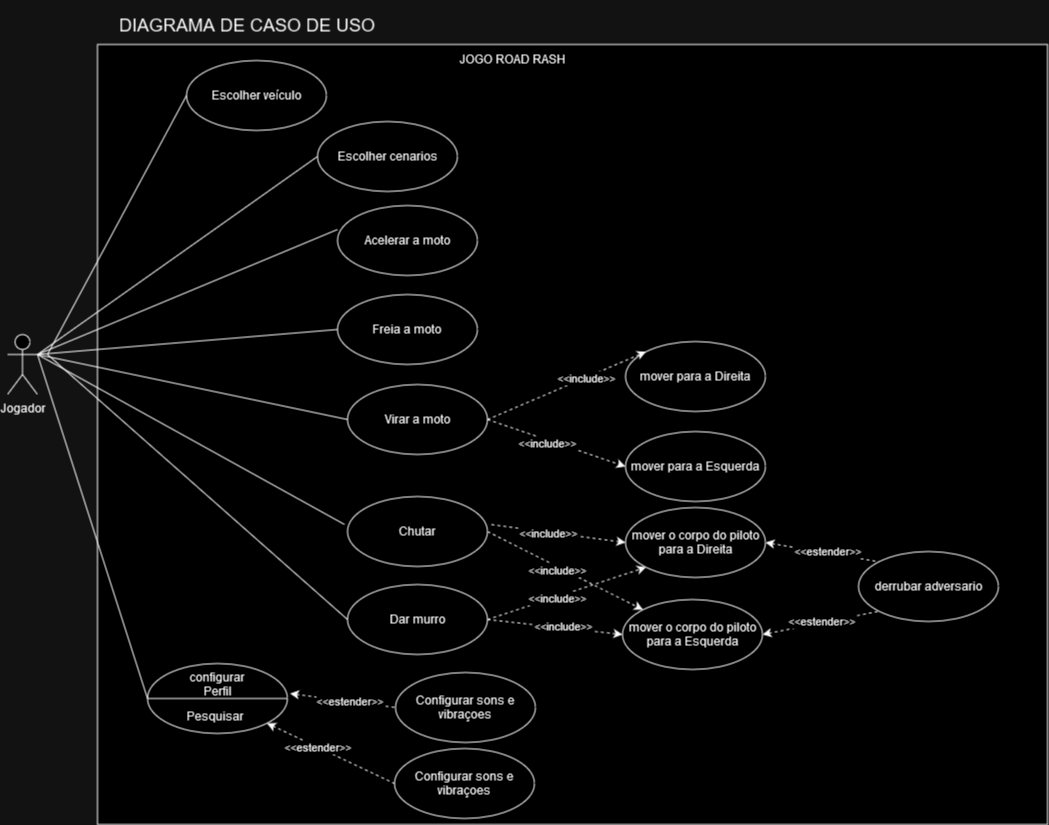

The diagram above was exported from draw.io. Its source (the exported page's mxGraphModel, read from the mxfile embedded in the PNG):
<mxGraphModel dx="1590" dy="1800" grid="1" gridSize="10" guides="1" tooltips="1" connect="1" arrows="1" fold="1" page="1" pageScale="1" pageWidth="1169" pageHeight="827" math="0" shadow="0">
  <root>
    <mxCell id="0" />
    <mxCell id="1" parent="0" />
    <mxCell id="lZjGxlsjkeFG9Q4EROOh-1" value="Jogador" style="shape=umlActor;verticalLabelPosition=bottom;verticalAlign=top;html=1;outlineConnect=0;" parent="1" vertex="1">
      <mxGeometry x="20" y="-493" width="30" height="60" as="geometry" />
    </mxCell>
    <mxCell id="lZjGxlsjkeFG9Q4EROOh-2" value="" style="html=1;whiteSpace=wrap;" parent="1" vertex="1">
      <mxGeometry x="110" y="-783" width="950" height="780" as="geometry" />
    </mxCell>
    <mxCell id="lZjGxlsjkeFG9Q4EROOh-3" value="Acelerar a moto" style="ellipse;whiteSpace=wrap;html=1;" parent="1" vertex="1">
      <mxGeometry x="350" y="-622" width="140" height="70" as="geometry" />
    </mxCell>
    <mxCell id="lZjGxlsjkeFG9Q4EROOh-4" value="Freia a moto" style="ellipse;whiteSpace=wrap;html=1;" parent="1" vertex="1">
      <mxGeometry x="350" y="-533" width="140" height="70" as="geometry" />
    </mxCell>
    <mxCell id="lZjGxlsjkeFG9Q4EROOh-5" value="Virar a moto" style="ellipse;whiteSpace=wrap;html=1;" parent="1" vertex="1">
      <mxGeometry x="360" y="-443" width="140" height="70" as="geometry" />
    </mxCell>
    <mxCell id="lZjGxlsjkeFG9Q4EROOh-6" value="mover para a Direita" style="ellipse;whiteSpace=wrap;html=1;" parent="1" vertex="1">
      <mxGeometry x="638" y="-486" width="140" height="70" as="geometry" />
    </mxCell>
    <mxCell id="lZjGxlsjkeFG9Q4EROOh-7" value="mover para a Esquerda" style="ellipse;whiteSpace=wrap;html=1;" parent="1" vertex="1">
      <mxGeometry x="638" y="-396" width="140" height="70" as="geometry" />
    </mxCell>
    <mxCell id="TGnQu9_6s_3PQWRhiesr-1" value="" style="endArrow=none;html=1;rounded=0;exitX=1;exitY=0.3333333333333333;exitDx=0;exitDy=0;exitPerimeter=0;entryX=0;entryY=0.5;entryDx=0;entryDy=0;" parent="1" source="lZjGxlsjkeFG9Q4EROOh-1" target="lZjGxlsjkeFG9Q4EROOh-4" edge="1">
      <mxGeometry width="50" height="50" relative="1" as="geometry">
        <mxPoint x="250" y="-383" as="sourcePoint" />
        <mxPoint x="300" y="-433" as="targetPoint" />
      </mxGeometry>
    </mxCell>
    <mxCell id="TGnQu9_6s_3PQWRhiesr-2" value="" style="endArrow=none;html=1;rounded=0;entryX=0;entryY=0.5;entryDx=0;entryDy=0;" parent="1" target="lZjGxlsjkeFG9Q4EROOh-5" edge="1">
      <mxGeometry width="50" height="50" relative="1" as="geometry">
        <mxPoint x="50" y="-473" as="sourcePoint" />
        <mxPoint x="360" y="-498" as="targetPoint" />
      </mxGeometry>
    </mxCell>
    <mxCell id="TGnQu9_6s_3PQWRhiesr-3" value="" style="endArrow=none;html=1;rounded=0;entryX=0;entryY=0.5;entryDx=0;entryDy=0;" parent="1" edge="1">
      <mxGeometry width="50" height="50" relative="1" as="geometry">
        <mxPoint x="50" y="-473" as="sourcePoint" />
        <mxPoint x="350" y="-598" as="targetPoint" />
      </mxGeometry>
    </mxCell>
    <mxCell id="TGnQu9_6s_3PQWRhiesr-4" value="" style="endArrow=classic;dashed=1;html=1;rounded=0;entryX=0;entryY=0;entryDx=0;entryDy=0;exitX=1;exitY=0.5;exitDx=0;exitDy=0;endFill=1;" parent="1" source="lZjGxlsjkeFG9Q4EROOh-5" target="lZjGxlsjkeFG9Q4EROOh-6" edge="1">
      <mxGeometry width="50" height="50" relative="1" as="geometry">
        <mxPoint x="250" y="-383" as="sourcePoint" />
        <mxPoint x="300" y="-433" as="targetPoint" />
      </mxGeometry>
    </mxCell>
    <mxCell id="TGnQu9_6s_3PQWRhiesr-21" value="&amp;lt;&amp;lt;include&amp;gt;&amp;gt;" style="edgeLabel;html=1;align=center;verticalAlign=middle;resizable=0;points=[];" parent="TGnQu9_6s_3PQWRhiesr-4" vertex="1" connectable="0">
      <mxGeometry x="0.2434" y="1" relative="1" as="geometry">
        <mxPoint y="1" as="offset" />
      </mxGeometry>
    </mxCell>
    <mxCell id="TGnQu9_6s_3PQWRhiesr-5" value="" style="endArrow=classic;dashed=1;html=1;rounded=0;entryX=0;entryY=0.5;entryDx=0;entryDy=0;exitX=1;exitY=0.5;exitDx=0;exitDy=0;endFill=1;" parent="1" source="lZjGxlsjkeFG9Q4EROOh-5" target="lZjGxlsjkeFG9Q4EROOh-7" edge="1">
      <mxGeometry width="50" height="50" relative="1" as="geometry">
        <mxPoint x="250" y="-383" as="sourcePoint" />
        <mxPoint x="300" y="-433" as="targetPoint" />
      </mxGeometry>
    </mxCell>
    <mxCell id="TGnQu9_6s_3PQWRhiesr-22" value="&amp;lt;&amp;lt;include&amp;gt;&amp;gt;" style="edgeLabel;html=1;align=center;verticalAlign=middle;resizable=0;points=[];" parent="TGnQu9_6s_3PQWRhiesr-5" vertex="1" connectable="0">
      <mxGeometry x="-0.1391" y="-3" relative="1" as="geometry">
        <mxPoint as="offset" />
      </mxGeometry>
    </mxCell>
    <mxCell id="TGnQu9_6s_3PQWRhiesr-6" value="Chutar " style="ellipse;whiteSpace=wrap;html=1;" parent="1" vertex="1">
      <mxGeometry x="360" y="-331" width="140" height="70" as="geometry" />
    </mxCell>
    <mxCell id="TGnQu9_6s_3PQWRhiesr-7" value="Dar murro" style="ellipse;whiteSpace=wrap;html=1;" parent="1" vertex="1">
      <mxGeometry x="360" y="-243" width="140" height="70" as="geometry" />
    </mxCell>
    <mxCell id="TGnQu9_6s_3PQWRhiesr-8" value="" style="endArrow=none;html=1;rounded=0;exitX=1;exitY=0.3333333333333333;exitDx=0;exitDy=0;exitPerimeter=0;entryX=-0.021;entryY=0.4;entryDx=0;entryDy=0;entryPerimeter=0;" parent="1" source="lZjGxlsjkeFG9Q4EROOh-1" target="TGnQu9_6s_3PQWRhiesr-6" edge="1">
      <mxGeometry width="50" height="50" relative="1" as="geometry">
        <mxPoint x="250" y="-383" as="sourcePoint" />
        <mxPoint x="300" y="-433" as="targetPoint" />
      </mxGeometry>
    </mxCell>
    <mxCell id="TGnQu9_6s_3PQWRhiesr-9" value="" style="endArrow=none;html=1;rounded=0;entryX=0;entryY=0.5;entryDx=0;entryDy=0;" parent="1" target="TGnQu9_6s_3PQWRhiesr-7" edge="1">
      <mxGeometry width="50" height="50" relative="1" as="geometry">
        <mxPoint x="60" y="-473" as="sourcePoint" />
        <mxPoint x="367" y="-293" as="targetPoint" />
      </mxGeometry>
    </mxCell>
    <mxCell id="TGnQu9_6s_3PQWRhiesr-10" value="" style="endArrow=classic;dashed=1;html=1;rounded=0;entryX=0;entryY=0.5;entryDx=0;entryDy=0;exitX=1.028;exitY=0.401;exitDx=0;exitDy=0;exitPerimeter=0;endFill=1;" parent="1" source="TGnQu9_6s_3PQWRhiesr-6" target="TGnQu9_6s_3PQWRhiesr-28" edge="1">
      <mxGeometry width="50" height="50" relative="1" as="geometry">
        <mxPoint x="210" y="-383" as="sourcePoint" />
        <mxPoint x="260" y="-433" as="targetPoint" />
      </mxGeometry>
    </mxCell>
    <mxCell id="TGnQu9_6s_3PQWRhiesr-23" value="&amp;lt;&amp;lt;include&amp;gt;&amp;gt;" style="edgeLabel;html=1;align=center;verticalAlign=middle;resizable=0;points=[];" parent="TGnQu9_6s_3PQWRhiesr-10" vertex="1" connectable="0">
      <mxGeometry x="-0.1734" y="-1" relative="1" as="geometry">
        <mxPoint as="offset" />
      </mxGeometry>
    </mxCell>
    <mxCell id="TGnQu9_6s_3PQWRhiesr-11" value="" style="endArrow=classic;dashed=1;html=1;rounded=0;entryX=0;entryY=0;entryDx=0;entryDy=0;exitX=1;exitY=0.5;exitDx=0;exitDy=0;endFill=1;" parent="1" source="TGnQu9_6s_3PQWRhiesr-6" target="TGnQu9_6s_3PQWRhiesr-29" edge="1">
      <mxGeometry width="50" height="50" relative="1" as="geometry">
        <mxPoint x="210" y="-383" as="sourcePoint" />
        <mxPoint x="260" y="-433" as="targetPoint" />
      </mxGeometry>
    </mxCell>
    <mxCell id="TGnQu9_6s_3PQWRhiesr-24" value="&amp;lt;&amp;lt;include&amp;gt;&amp;gt;" style="edgeLabel;html=1;align=center;verticalAlign=middle;resizable=0;points=[];" parent="TGnQu9_6s_3PQWRhiesr-11" vertex="1" connectable="0">
      <mxGeometry x="0.064" relative="1" as="geometry">
        <mxPoint x="-14" y="-4" as="offset" />
      </mxGeometry>
    </mxCell>
    <mxCell id="TGnQu9_6s_3PQWRhiesr-12" value="" style="endArrow=classic;dashed=1;html=1;rounded=0;entryX=0;entryY=1;entryDx=0;entryDy=0;exitX=1;exitY=0.5;exitDx=0;exitDy=0;endFill=1;" parent="1" source="TGnQu9_6s_3PQWRhiesr-7" target="TGnQu9_6s_3PQWRhiesr-28" edge="1">
      <mxGeometry width="50" height="50" relative="1" as="geometry">
        <mxPoint x="210" y="-383" as="sourcePoint" />
        <mxPoint x="260" y="-433" as="targetPoint" />
      </mxGeometry>
    </mxCell>
    <mxCell id="TGnQu9_6s_3PQWRhiesr-25" value="&amp;lt;&amp;lt;include&amp;gt;&amp;gt;" style="edgeLabel;html=1;align=center;verticalAlign=middle;resizable=0;points=[];" parent="TGnQu9_6s_3PQWRhiesr-12" vertex="1" connectable="0">
      <mxGeometry x="-0.3443" y="-1" relative="1" as="geometry">
        <mxPoint x="17" y="-6" as="offset" />
      </mxGeometry>
    </mxCell>
    <mxCell id="TGnQu9_6s_3PQWRhiesr-13" value="" style="endArrow=classic;dashed=1;html=1;rounded=0;entryX=0;entryY=0.5;entryDx=0;entryDy=0;exitX=1;exitY=0.5;exitDx=0;exitDy=0;endFill=1;" parent="1" source="TGnQu9_6s_3PQWRhiesr-7" target="TGnQu9_6s_3PQWRhiesr-29" edge="1">
      <mxGeometry width="50" height="50" relative="1" as="geometry">
        <mxPoint x="210" y="-383" as="sourcePoint" />
        <mxPoint x="260" y="-433" as="targetPoint" />
      </mxGeometry>
    </mxCell>
    <mxCell id="TGnQu9_6s_3PQWRhiesr-26" value="&amp;lt;&amp;lt;include&amp;gt;&amp;gt;" style="edgeLabel;html=1;align=center;verticalAlign=middle;resizable=0;points=[];" parent="TGnQu9_6s_3PQWRhiesr-13" vertex="1" connectable="0">
      <mxGeometry x="0.094" y="2" relative="1" as="geometry">
        <mxPoint as="offset" />
      </mxGeometry>
    </mxCell>
    <mxCell id="TGnQu9_6s_3PQWRhiesr-14" value="&lt;font style=&quot;font-size: 18px;&quot;&gt;DIAGRAMA DE CASO DE USO&lt;/font&gt;" style="text;html=1;strokeColor=none;fillColor=none;align=center;verticalAlign=middle;whiteSpace=wrap;rounded=0;" parent="1" vertex="1">
      <mxGeometry x="40" y="-827" width="440" height="50" as="geometry" />
    </mxCell>
    <mxCell id="TGnQu9_6s_3PQWRhiesr-15" value="JOGO ROAD RASH" style="text;html=1;strokeColor=none;fillColor=none;align=center;verticalAlign=middle;whiteSpace=wrap;rounded=0;" parent="1" vertex="1">
      <mxGeometry x="450" y="-783" width="150" height="30" as="geometry" />
    </mxCell>
    <mxCell id="TGnQu9_6s_3PQWRhiesr-16" value="Escolher cenarios" style="ellipse;whiteSpace=wrap;html=1;" parent="1" vertex="1">
      <mxGeometry x="330" y="-706" width="140" height="70" as="geometry" />
    </mxCell>
    <mxCell id="TGnQu9_6s_3PQWRhiesr-17" value="Escolher veículo" style="ellipse;whiteSpace=wrap;html=1;" parent="1" vertex="1">
      <mxGeometry x="199" y="-767" width="140" height="70" as="geometry" />
    </mxCell>
    <mxCell id="TGnQu9_6s_3PQWRhiesr-18" value="" style="endArrow=none;html=1;rounded=0;entryX=0;entryY=0.5;entryDx=0;entryDy=0;exitX=1;exitY=0.3333333333333333;exitDx=0;exitDy=0;exitPerimeter=0;" parent="1" source="lZjGxlsjkeFG9Q4EROOh-1" target="TGnQu9_6s_3PQWRhiesr-16" edge="1">
      <mxGeometry width="50" height="50" relative="1" as="geometry">
        <mxPoint x="300" y="-513" as="sourcePoint" />
        <mxPoint x="350" y="-563" as="targetPoint" />
      </mxGeometry>
    </mxCell>
    <mxCell id="TGnQu9_6s_3PQWRhiesr-19" value="" style="endArrow=none;html=1;rounded=0;entryX=0;entryY=0.5;entryDx=0;entryDy=0;" parent="1" target="TGnQu9_6s_3PQWRhiesr-17" edge="1">
      <mxGeometry width="50" height="50" relative="1" as="geometry">
        <mxPoint x="60" y="-473" as="sourcePoint" />
        <mxPoint x="350" y="-563" as="targetPoint" />
      </mxGeometry>
    </mxCell>
    <mxCell id="TGnQu9_6s_3PQWRhiesr-27" value="" style="ellipse;whiteSpace=wrap;html=1;" parent="1" vertex="1">
      <mxGeometry x="160" y="-164" width="140" height="70" as="geometry" />
    </mxCell>
    <mxCell id="TGnQu9_6s_3PQWRhiesr-28" value="mover o corpo do piloto para a Direita" style="ellipse;whiteSpace=wrap;html=1;" parent="1" vertex="1">
      <mxGeometry x="638" y="-320" width="140" height="70" as="geometry" />
    </mxCell>
    <mxCell id="TGnQu9_6s_3PQWRhiesr-29" value="mover o corpo do piloto para a Esquerda" style="ellipse;whiteSpace=wrap;html=1;" parent="1" vertex="1">
      <mxGeometry x="635" y="-228" width="140" height="70" as="geometry" />
    </mxCell>
    <mxCell id="TGnQu9_6s_3PQWRhiesr-30" value="" style="endArrow=none;html=1;rounded=0;exitX=0;exitY=0.5;exitDx=0;exitDy=0;entryX=1;entryY=0.5;entryDx=0;entryDy=0;" parent="1" source="TGnQu9_6s_3PQWRhiesr-27" target="TGnQu9_6s_3PQWRhiesr-27" edge="1">
      <mxGeometry width="50" height="50" relative="1" as="geometry">
        <mxPoint x="600" y="-353" as="sourcePoint" />
        <mxPoint x="650" y="-403" as="targetPoint" />
      </mxGeometry>
    </mxCell>
    <mxCell id="TGnQu9_6s_3PQWRhiesr-31" value="configurar Perfil" style="text;html=1;strokeColor=none;fillColor=none;align=center;verticalAlign=middle;whiteSpace=wrap;rounded=0;" parent="1" vertex="1">
      <mxGeometry x="200" y="-158" width="60" height="30" as="geometry" />
    </mxCell>
    <mxCell id="TGnQu9_6s_3PQWRhiesr-32" value="derrubar adversario" style="ellipse;whiteSpace=wrap;html=1;" parent="1" vertex="1">
      <mxGeometry x="871" y="-276" width="140" height="70" as="geometry" />
    </mxCell>
    <mxCell id="TGnQu9_6s_3PQWRhiesr-34" value="" style="endArrow=none;dashed=1;html=1;rounded=0;entryX=0;entryY=0;entryDx=0;entryDy=0;exitX=1;exitY=0.5;exitDx=0;exitDy=0;endFill=0;startArrow=classic;startFill=1;" parent="1" source="TGnQu9_6s_3PQWRhiesr-28" target="TGnQu9_6s_3PQWRhiesr-32" edge="1">
      <mxGeometry width="50" height="50" relative="1" as="geometry">
        <mxPoint x="600" y="-353" as="sourcePoint" />
        <mxPoint x="650" y="-403" as="targetPoint" />
      </mxGeometry>
    </mxCell>
    <mxCell id="TGnQu9_6s_3PQWRhiesr-36" value="&amp;lt;&amp;lt;estender&amp;gt;&amp;gt;" style="edgeLabel;html=1;align=center;verticalAlign=middle;resizable=0;points=[];" parent="TGnQu9_6s_3PQWRhiesr-34" vertex="1" connectable="0">
      <mxGeometry x="-0.2215" y="-1" relative="1" as="geometry">
        <mxPoint x="17" as="offset" />
      </mxGeometry>
    </mxCell>
    <mxCell id="TGnQu9_6s_3PQWRhiesr-35" value="" style="endArrow=none;dashed=1;html=1;rounded=0;entryX=0;entryY=1;entryDx=0;entryDy=0;exitX=1;exitY=0.5;exitDx=0;exitDy=0;endFill=0;startArrow=classic;startFill=1;" parent="1" source="TGnQu9_6s_3PQWRhiesr-29" target="TGnQu9_6s_3PQWRhiesr-32" edge="1">
      <mxGeometry width="50" height="50" relative="1" as="geometry">
        <mxPoint x="788" y="-275" as="sourcePoint" />
        <mxPoint x="850" y="-231" as="targetPoint" />
      </mxGeometry>
    </mxCell>
    <mxCell id="TGnQu9_6s_3PQWRhiesr-37" value="&amp;lt;&amp;lt;estender&amp;gt;&amp;gt;" style="edgeLabel;html=1;align=center;verticalAlign=middle;resizable=0;points=[];" parent="TGnQu9_6s_3PQWRhiesr-35" vertex="1" connectable="0">
      <mxGeometry x="-0.0025" y="2" relative="1" as="geometry">
        <mxPoint as="offset" />
      </mxGeometry>
    </mxCell>
    <mxCell id="TGnQu9_6s_3PQWRhiesr-38" value="Pesquisar" style="text;html=1;strokeColor=none;fillColor=none;align=center;verticalAlign=middle;whiteSpace=wrap;rounded=0;" parent="1" vertex="1">
      <mxGeometry x="198" y="-126" width="60" height="30" as="geometry" />
    </mxCell>
    <mxCell id="TGnQu9_6s_3PQWRhiesr-39" value="Configurar sons e vibraçoes" style="ellipse;whiteSpace=wrap;html=1;" parent="1" vertex="1">
      <mxGeometry x="408" y="-155" width="140" height="70" as="geometry" />
    </mxCell>
    <mxCell id="TGnQu9_6s_3PQWRhiesr-40" value="" style="endArrow=none;dashed=1;html=1;rounded=0;exitX=1.018;exitY=0.429;exitDx=0;exitDy=0;exitPerimeter=0;entryX=0;entryY=0.5;entryDx=0;entryDy=0;startArrow=classic;startFill=1;" parent="1" source="TGnQu9_6s_3PQWRhiesr-27" target="TGnQu9_6s_3PQWRhiesr-39" edge="1">
      <mxGeometry width="50" height="50" relative="1" as="geometry">
        <mxPoint x="300" y="-293" as="sourcePoint" />
        <mxPoint x="350" y="-343" as="targetPoint" />
      </mxGeometry>
    </mxCell>
    <mxCell id="TGnQu9_6s_3PQWRhiesr-42" value="&amp;lt;&amp;lt;estender&amp;gt;&amp;gt;" style="edgeLabel;html=1;align=center;verticalAlign=middle;resizable=0;points=[];" parent="TGnQu9_6s_3PQWRhiesr-40" vertex="1" connectable="0">
      <mxGeometry x="-0.0658" y="-1" relative="1" as="geometry">
        <mxPoint x="9" as="offset" />
      </mxGeometry>
    </mxCell>
    <mxCell id="TGnQu9_6s_3PQWRhiesr-41" value="" style="endArrow=none;html=1;rounded=0;entryX=0;entryY=0.5;entryDx=0;entryDy=0;" parent="1" target="TGnQu9_6s_3PQWRhiesr-27" edge="1">
      <mxGeometry width="50" height="50" relative="1" as="geometry">
        <mxPoint x="50" y="-473" as="sourcePoint" />
        <mxPoint x="350" y="-343" as="targetPoint" />
      </mxGeometry>
    </mxCell>
    <mxCell id="TGnQu9_6s_3PQWRhiesr-43" value="Configurar sons e vibraçoes" style="ellipse;whiteSpace=wrap;html=1;" parent="1" vertex="1">
      <mxGeometry x="407" y="-79" width="140" height="70" as="geometry" />
    </mxCell>
    <mxCell id="TGnQu9_6s_3PQWRhiesr-44" value="" style="endArrow=none;dashed=1;html=1;rounded=0;exitX=1;exitY=1;exitDx=0;exitDy=0;entryX=0;entryY=0.5;entryDx=0;entryDy=0;startArrow=classic;startFill=1;" parent="1" source="TGnQu9_6s_3PQWRhiesr-27" target="TGnQu9_6s_3PQWRhiesr-43" edge="1">
      <mxGeometry width="50" height="50" relative="1" as="geometry">
        <mxPoint x="300" y="-103" as="sourcePoint" />
        <mxPoint x="350" y="-153" as="targetPoint" />
      </mxGeometry>
    </mxCell>
    <mxCell id="TGnQu9_6s_3PQWRhiesr-45" value="&amp;lt;&amp;lt;estender&amp;gt;&amp;gt;" style="edgeLabel;html=1;align=center;verticalAlign=middle;resizable=0;points=[];" parent="TGnQu9_6s_3PQWRhiesr-44" vertex="1" connectable="0">
      <mxGeometry x="-0.2309" relative="1" as="geometry">
        <mxPoint as="offset" />
      </mxGeometry>
    </mxCell>
  </root>
</mxGraphModel>